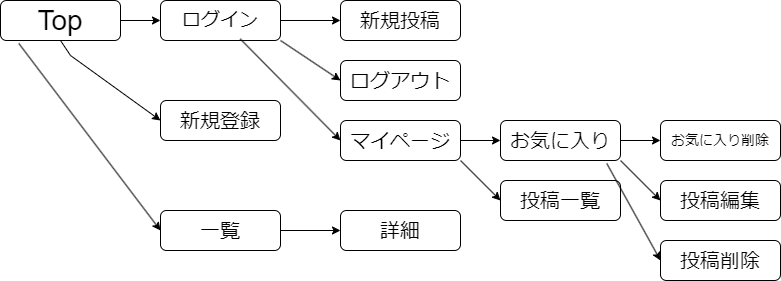

The diagram above was exported from draw.io. Its source (the exported page's mxGraphModel, read from the mxfile embedded in the PNG):
<mxGraphModel dx="1607" dy="542" grid="1" gridSize="10" guides="1" tooltips="1" connect="1" arrows="1" fold="1" page="1" pageScale="1" pageWidth="827" pageHeight="1169" math="0" shadow="0">
  <root>
    <mxCell id="0" />
    <mxCell id="1" parent="0" />
    <mxCell id="DgJDNkC6ZckmYU-BiIl5-15" style="edgeStyle=orthogonalEdgeStyle;rounded=0;orthogonalLoop=1;jettySize=auto;html=1;exitX=1;exitY=0.5;exitDx=0;exitDy=0;entryX=0;entryY=0.5;entryDx=0;entryDy=0;" parent="1" source="DgJDNkC6ZckmYU-BiIl5-1" target="DgJDNkC6ZckmYU-BiIl5-2" edge="1">
      <mxGeometry relative="1" as="geometry" />
    </mxCell>
    <mxCell id="DgJDNkC6ZckmYU-BiIl5-1" value="&lt;font style=&quot;font-size: 28px;&quot;&gt;Top&lt;/font&gt;" style="rounded=1;whiteSpace=wrap;html=1;" parent="1" vertex="1">
      <mxGeometry x="-800" y="40" width="120" height="40" as="geometry" />
    </mxCell>
    <mxCell id="DgJDNkC6ZckmYU-BiIl5-17" value="" style="edgeStyle=orthogonalEdgeStyle;rounded=0;orthogonalLoop=1;jettySize=auto;html=1;" parent="1" source="DgJDNkC6ZckmYU-BiIl5-2" target="DgJDNkC6ZckmYU-BiIl5-6" edge="1">
      <mxGeometry relative="1" as="geometry" />
    </mxCell>
    <mxCell id="DgJDNkC6ZckmYU-BiIl5-2" value="ログイン" style="rounded=1;whiteSpace=wrap;html=1;fontSize=19;" parent="1" vertex="1">
      <mxGeometry x="-640" y="40" width="120" height="40" as="geometry" />
    </mxCell>
    <mxCell id="DgJDNkC6ZckmYU-BiIl5-3" value="新規登録" style="rounded=1;whiteSpace=wrap;html=1;fontSize=20;" parent="1" vertex="1">
      <mxGeometry x="-640" y="140" width="120" height="40" as="geometry" />
    </mxCell>
    <mxCell id="DgJDNkC6ZckmYU-BiIl5-29" style="edgeStyle=orthogonalEdgeStyle;rounded=0;orthogonalLoop=1;jettySize=auto;html=1;exitX=1;exitY=0.5;exitDx=0;exitDy=0;entryX=0;entryY=0.5;entryDx=0;entryDy=0;" parent="1" source="DgJDNkC6ZckmYU-BiIl5-4" target="DgJDNkC6ZckmYU-BiIl5-5" edge="1">
      <mxGeometry relative="1" as="geometry" />
    </mxCell>
    <mxCell id="DgJDNkC6ZckmYU-BiIl5-4" value="一覧" style="rounded=1;whiteSpace=wrap;html=1;fontSize=20;" parent="1" vertex="1">
      <mxGeometry x="-640" y="250" width="120" height="40" as="geometry" />
    </mxCell>
    <mxCell id="DgJDNkC6ZckmYU-BiIl5-5" value="詳細" style="rounded=1;whiteSpace=wrap;html=1;fontSize=20;" parent="1" vertex="1">
      <mxGeometry x="-460" y="250" width="120" height="40" as="geometry" />
    </mxCell>
    <mxCell id="DgJDNkC6ZckmYU-BiIl5-6" value="新規投稿" style="rounded=1;whiteSpace=wrap;html=1;fontSize=20;" parent="1" vertex="1">
      <mxGeometry x="-460" y="40" width="120" height="40" as="geometry" />
    </mxCell>
    <mxCell id="DgJDNkC6ZckmYU-BiIl5-7" value="ログアウト" style="rounded=1;whiteSpace=wrap;html=1;fontSize=20;" parent="1" vertex="1">
      <mxGeometry x="-460" y="100" width="120" height="40" as="geometry" />
    </mxCell>
    <mxCell id="DgJDNkC6ZckmYU-BiIl5-8" value="マイページ" style="rounded=1;whiteSpace=wrap;html=1;fontSize=20;" parent="1" vertex="1">
      <mxGeometry x="-460" y="160" width="120" height="40" as="geometry" />
    </mxCell>
    <mxCell id="DgJDNkC6ZckmYU-BiIl5-9" value="お気に入り" style="rounded=1;whiteSpace=wrap;html=1;fontSize=20;" parent="1" vertex="1">
      <mxGeometry x="-300" y="160" width="120" height="40" as="geometry" />
    </mxCell>
    <mxCell id="DgJDNkC6ZckmYU-BiIl5-10" value="お気に入り削除" style="rounded=1;whiteSpace=wrap;html=1;fontSize=14;" parent="1" vertex="1">
      <mxGeometry x="-140" y="160" width="120" height="40" as="geometry" />
    </mxCell>
    <mxCell id="DgJDNkC6ZckmYU-BiIl5-11" value="投稿一覧" style="rounded=1;whiteSpace=wrap;html=1;fontSize=20;" parent="1" vertex="1">
      <mxGeometry x="-300" y="220" width="120" height="40" as="geometry" />
    </mxCell>
    <mxCell id="DgJDNkC6ZckmYU-BiIl5-12" value="投稿削除" style="rounded=1;whiteSpace=wrap;html=1;fontSize=20;" parent="1" vertex="1">
      <mxGeometry x="-140" y="280" width="120" height="40" as="geometry" />
    </mxCell>
    <mxCell id="DgJDNkC6ZckmYU-BiIl5-13" value="投稿編集" style="rounded=1;whiteSpace=wrap;html=1;fontSize=20;" parent="1" vertex="1">
      <mxGeometry x="-140" y="220" width="120" height="40" as="geometry" />
    </mxCell>
    <mxCell id="DgJDNkC6ZckmYU-BiIl5-20" value="" style="endArrow=classic;html=1;rounded=0;entryX=0;entryY=0.5;entryDx=0;entryDy=0;exitX=0.5;exitY=1;exitDx=0;exitDy=0;" parent="1" source="DgJDNkC6ZckmYU-BiIl5-1" target="DgJDNkC6ZckmYU-BiIl5-3" edge="1">
      <mxGeometry width="50" height="50" relative="1" as="geometry">
        <mxPoint x="-740" y="105" as="sourcePoint" />
        <mxPoint x="-670" y="145" as="targetPoint" />
        <Array as="points">
          <mxPoint x="-730" y="95" />
        </Array>
      </mxGeometry>
    </mxCell>
    <mxCell id="DgJDNkC6ZckmYU-BiIl5-21" value="" style="endArrow=classic;html=1;rounded=0;entryX=0;entryY=0.5;entryDx=0;entryDy=0;exitX=0.153;exitY=1.075;exitDx=0;exitDy=0;exitPerimeter=0;" parent="1" source="DgJDNkC6ZckmYU-BiIl5-1" target="DgJDNkC6ZckmYU-BiIl5-4" edge="1">
      <mxGeometry width="50" height="50" relative="1" as="geometry">
        <mxPoint x="-750" y="210" as="sourcePoint" />
        <mxPoint x="-700" y="160" as="targetPoint" />
      </mxGeometry>
    </mxCell>
    <mxCell id="DgJDNkC6ZckmYU-BiIl5-23" value="" style="endArrow=classic;html=1;rounded=0;entryX=0;entryY=0.5;entryDx=0;entryDy=0;exitX=1;exitY=1;exitDx=0;exitDy=0;" parent="1" source="DgJDNkC6ZckmYU-BiIl5-2" target="DgJDNkC6ZckmYU-BiIl5-7" edge="1">
      <mxGeometry width="50" height="50" relative="1" as="geometry">
        <mxPoint x="-550" y="130" as="sourcePoint" />
        <mxPoint x="-500" y="80" as="targetPoint" />
      </mxGeometry>
    </mxCell>
    <mxCell id="DgJDNkC6ZckmYU-BiIl5-25" value="" style="endArrow=classic;html=1;rounded=0;entryX=0;entryY=0.5;entryDx=0;entryDy=0;exitX=0.664;exitY=0.958;exitDx=0;exitDy=0;exitPerimeter=0;" parent="1" source="DgJDNkC6ZckmYU-BiIl5-2" target="DgJDNkC6ZckmYU-BiIl5-8" edge="1">
      <mxGeometry width="50" height="50" relative="1" as="geometry">
        <mxPoint x="-430" y="230" as="sourcePoint" />
        <mxPoint x="-380" y="180" as="targetPoint" />
      </mxGeometry>
    </mxCell>
    <mxCell id="DgJDNkC6ZckmYU-BiIl5-26" value="" style="endArrow=classic;html=1;rounded=0;entryX=0;entryY=0.5;entryDx=0;entryDy=0;exitX=1;exitY=0.5;exitDx=0;exitDy=0;" parent="1" source="DgJDNkC6ZckmYU-BiIl5-8" target="DgJDNkC6ZckmYU-BiIl5-9" edge="1">
      <mxGeometry width="50" height="50" relative="1" as="geometry">
        <mxPoint x="-330" y="230" as="sourcePoint" />
        <mxPoint x="-280" y="180" as="targetPoint" />
      </mxGeometry>
    </mxCell>
    <mxCell id="DgJDNkC6ZckmYU-BiIl5-27" value="" style="endArrow=classic;html=1;rounded=0;entryX=0;entryY=0.5;entryDx=0;entryDy=0;exitX=1;exitY=1;exitDx=0;exitDy=0;" parent="1" source="DgJDNkC6ZckmYU-BiIl5-8" target="DgJDNkC6ZckmYU-BiIl5-11" edge="1">
      <mxGeometry width="50" height="50" relative="1" as="geometry">
        <mxPoint x="-330" y="230" as="sourcePoint" />
        <mxPoint x="-280" y="180" as="targetPoint" />
      </mxGeometry>
    </mxCell>
    <mxCell id="DgJDNkC6ZckmYU-BiIl5-28" value="" style="endArrow=classic;html=1;rounded=0;entryX=0;entryY=0.5;entryDx=0;entryDy=0;exitX=1;exitY=0.5;exitDx=0;exitDy=0;" parent="1" source="DgJDNkC6ZckmYU-BiIl5-9" target="DgJDNkC6ZckmYU-BiIl5-10" edge="1">
      <mxGeometry width="50" height="50" relative="1" as="geometry">
        <mxPoint x="-330" y="230" as="sourcePoint" />
        <mxPoint x="-280" y="180" as="targetPoint" />
      </mxGeometry>
    </mxCell>
    <mxCell id="DgJDNkC6ZckmYU-BiIl5-30" value="" style="endArrow=classic;html=1;rounded=0;entryX=0;entryY=0.5;entryDx=0;entryDy=0;exitX=1;exitY=1;exitDx=0;exitDy=0;" parent="1" source="DgJDNkC6ZckmYU-BiIl5-9" target="DgJDNkC6ZckmYU-BiIl5-13" edge="1">
      <mxGeometry width="50" height="50" relative="1" as="geometry">
        <mxPoint x="-330" y="230" as="sourcePoint" />
        <mxPoint x="-280" y="180" as="targetPoint" />
      </mxGeometry>
    </mxCell>
    <mxCell id="DgJDNkC6ZckmYU-BiIl5-31" value="" style="endArrow=classic;html=1;rounded=0;entryX=0;entryY=0.5;entryDx=0;entryDy=0;exitX=0.886;exitY=1.075;exitDx=0;exitDy=0;exitPerimeter=0;" parent="1" source="DgJDNkC6ZckmYU-BiIl5-9" target="DgJDNkC6ZckmYU-BiIl5-12" edge="1">
      <mxGeometry width="50" height="50" relative="1" as="geometry">
        <mxPoint x="-330" y="230" as="sourcePoint" />
        <mxPoint x="-280" y="180" as="targetPoint" />
      </mxGeometry>
    </mxCell>
  </root>
</mxGraphModel>